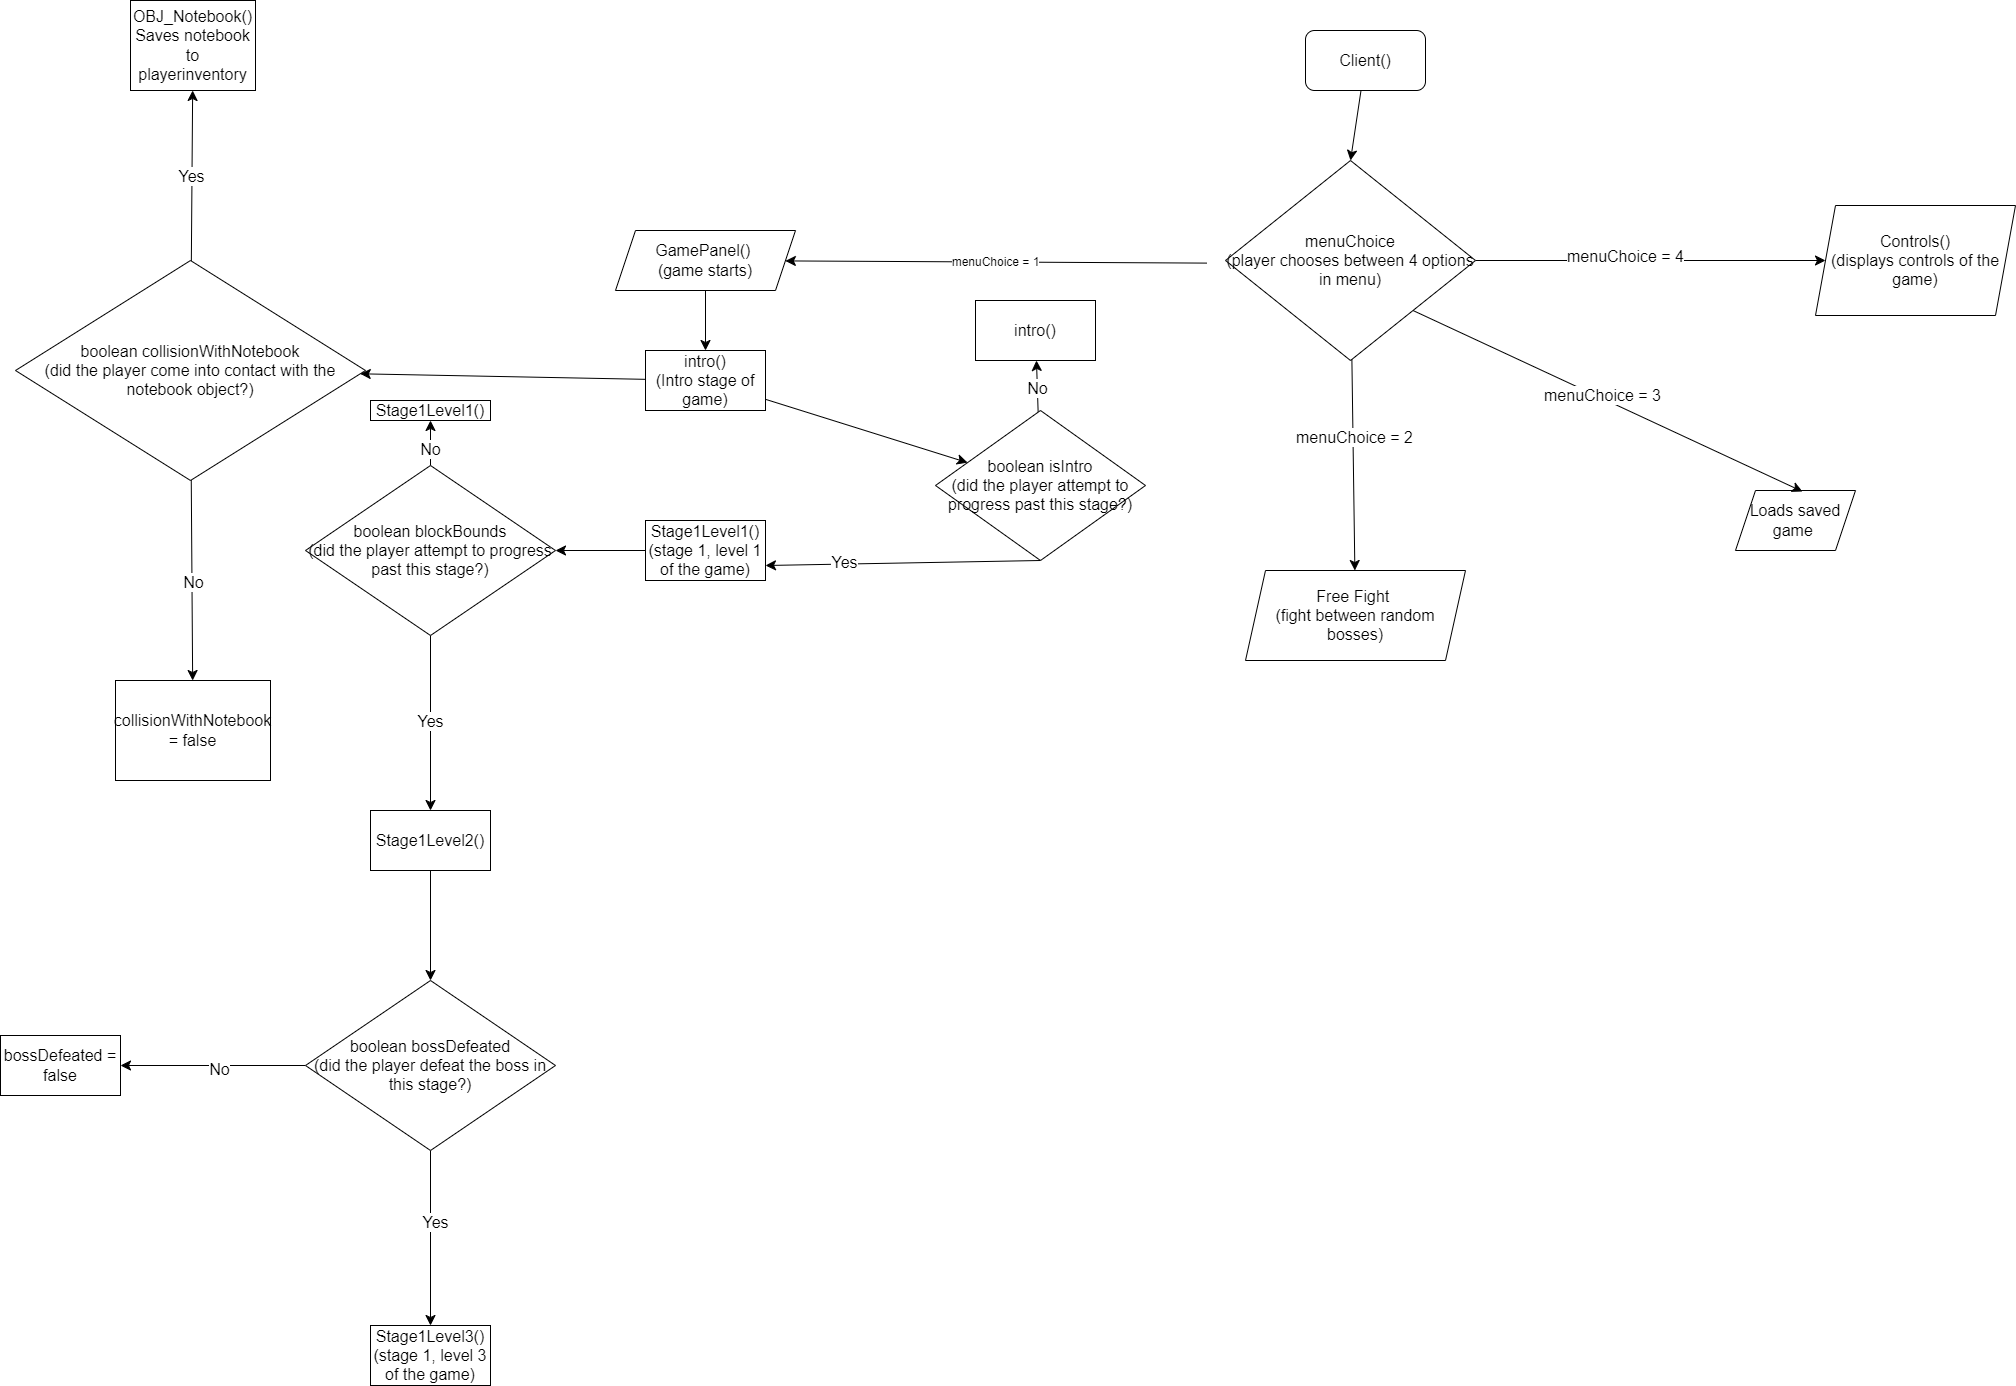

The diagram above was exported from draw.io. Its source (the exported page's mxGraphModel, read from the mxfile embedded in the PNG):
<mxGraphModel dx="3407" dy="1464" grid="1" gridSize="10" guides="1" tooltips="1" connect="1" arrows="1" fold="1" page="1" pageScale="1" pageWidth="827" pageHeight="1169" math="0" shadow="0">
  <root>
    <mxCell id="0" />
    <mxCell id="1" parent="0" />
    <mxCell id="qtwAKMsartDfKwixqbMj-3" value="" style="edgeStyle=none;curved=1;rounded=0;orthogonalLoop=1;jettySize=auto;html=1;fontSize=12;startSize=8;endSize=8;entryX=0.5;entryY=0;entryDx=0;entryDy=0;" edge="1" parent="1" source="qtwAKMsartDfKwixqbMj-1" target="qtwAKMsartDfKwixqbMj-16">
      <mxGeometry relative="1" as="geometry">
        <mxPoint x="300" y="290" as="targetPoint" />
      </mxGeometry>
    </mxCell>
    <mxCell id="qtwAKMsartDfKwixqbMj-1" value="Client()" style="rounded=1;whiteSpace=wrap;html=1;fontSize=16;" vertex="1" parent="1">
      <mxGeometry x="550" y="160" width="120" height="60" as="geometry" />
    </mxCell>
    <mxCell id="qtwAKMsartDfKwixqbMj-5" value="menuChoice = 1" style="edgeStyle=none;curved=1;rounded=0;orthogonalLoop=1;jettySize=auto;html=1;fontSize=12;startSize=8;endSize=8;exitX=-0.075;exitY=0.513;exitDx=0;exitDy=0;exitPerimeter=0;" edge="1" parent="1" source="qtwAKMsartDfKwixqbMj-16" target="qtwAKMsartDfKwixqbMj-4">
      <mxGeometry relative="1" as="geometry">
        <mxPoint x="240" y="320" as="sourcePoint" />
      </mxGeometry>
    </mxCell>
    <mxCell id="qtwAKMsartDfKwixqbMj-9" value="" style="edgeStyle=none;curved=1;rounded=0;orthogonalLoop=1;jettySize=auto;html=1;fontSize=12;startSize=8;endSize=8;" edge="1" parent="1" source="qtwAKMsartDfKwixqbMj-4" target="qtwAKMsartDfKwixqbMj-8">
      <mxGeometry relative="1" as="geometry" />
    </mxCell>
    <mxCell id="qtwAKMsartDfKwixqbMj-4" value="GamePanel()&amp;nbsp;&lt;br&gt;(game starts)" style="shape=parallelogram;perimeter=parallelogramPerimeter;whiteSpace=wrap;html=1;fixedSize=1;fontSize=16;" vertex="1" parent="1">
      <mxGeometry x="-140" y="360" width="180" height="60" as="geometry" />
    </mxCell>
    <mxCell id="qtwAKMsartDfKwixqbMj-30" value="" style="edgeStyle=none;curved=1;rounded=0;orthogonalLoop=1;jettySize=auto;html=1;fontSize=12;startSize=8;endSize=8;" edge="1" parent="1" source="qtwAKMsartDfKwixqbMj-8" target="qtwAKMsartDfKwixqbMj-29">
      <mxGeometry relative="1" as="geometry" />
    </mxCell>
    <mxCell id="qtwAKMsartDfKwixqbMj-56" value="" style="edgeStyle=none;curved=1;rounded=0;orthogonalLoop=1;jettySize=auto;html=1;fontSize=12;startSize=8;endSize=8;" edge="1" parent="1" source="qtwAKMsartDfKwixqbMj-8" target="qtwAKMsartDfKwixqbMj-55">
      <mxGeometry relative="1" as="geometry" />
    </mxCell>
    <mxCell id="qtwAKMsartDfKwixqbMj-8" value="intro()&lt;br&gt;(Intro stage of game)" style="whiteSpace=wrap;html=1;fontSize=16;" vertex="1" parent="1">
      <mxGeometry x="-110" y="480" width="120" height="60" as="geometry" />
    </mxCell>
    <mxCell id="qtwAKMsartDfKwixqbMj-38" value="" style="edgeStyle=none;curved=1;rounded=0;orthogonalLoop=1;jettySize=auto;html=1;fontSize=12;startSize=8;endSize=8;" edge="1" parent="1" source="qtwAKMsartDfKwixqbMj-10" target="qtwAKMsartDfKwixqbMj-37">
      <mxGeometry relative="1" as="geometry" />
    </mxCell>
    <mxCell id="qtwAKMsartDfKwixqbMj-10" value="Stage1Level1()&lt;br&gt;(stage 1, level 1 of the game)" style="whiteSpace=wrap;html=1;fontSize=16;" vertex="1" parent="1">
      <mxGeometry x="-110" y="650" width="120" height="60" as="geometry" />
    </mxCell>
    <mxCell id="qtwAKMsartDfKwixqbMj-20" value="" style="edgeStyle=none;curved=1;rounded=0;orthogonalLoop=1;jettySize=auto;html=1;fontSize=12;startSize=8;endSize=8;" edge="1" parent="1" source="qtwAKMsartDfKwixqbMj-16" target="qtwAKMsartDfKwixqbMj-19">
      <mxGeometry relative="1" as="geometry" />
    </mxCell>
    <mxCell id="qtwAKMsartDfKwixqbMj-22" value="menuChoice = 4" style="edgeLabel;html=1;align=center;verticalAlign=middle;resizable=0;points=[];fontSize=16;" vertex="1" connectable="0" parent="qtwAKMsartDfKwixqbMj-20">
      <mxGeometry x="-0.1487" y="5" relative="1" as="geometry">
        <mxPoint as="offset" />
      </mxGeometry>
    </mxCell>
    <mxCell id="qtwAKMsartDfKwixqbMj-24" value="" style="edgeStyle=none;curved=1;rounded=0;orthogonalLoop=1;jettySize=auto;html=1;fontSize=12;startSize=8;endSize=8;" edge="1" parent="1" source="qtwAKMsartDfKwixqbMj-16" target="qtwAKMsartDfKwixqbMj-23">
      <mxGeometry relative="1" as="geometry" />
    </mxCell>
    <mxCell id="qtwAKMsartDfKwixqbMj-27" value="menuChoice = 2" style="edgeLabel;html=1;align=center;verticalAlign=middle;resizable=0;points=[];fontSize=16;" vertex="1" connectable="0" parent="qtwAKMsartDfKwixqbMj-24">
      <mxGeometry x="-0.2632" y="1" relative="1" as="geometry">
        <mxPoint as="offset" />
      </mxGeometry>
    </mxCell>
    <mxCell id="qtwAKMsartDfKwixqbMj-16" value="menuChoice&lt;br&gt;(player chooses between 4 options in menu)" style="rhombus;whiteSpace=wrap;html=1;fontSize=16;" vertex="1" parent="1">
      <mxGeometry x="470" y="290" width="250" height="200" as="geometry" />
    </mxCell>
    <mxCell id="qtwAKMsartDfKwixqbMj-19" value="Controls()&lt;br&gt;(displays controls of the game)" style="shape=parallelogram;perimeter=parallelogramPerimeter;whiteSpace=wrap;html=1;fixedSize=1;fontSize=16;" vertex="1" parent="1">
      <mxGeometry x="1060" y="335" width="200" height="110" as="geometry" />
    </mxCell>
    <mxCell id="qtwAKMsartDfKwixqbMj-23" value="Free Fight&amp;nbsp;&lt;br&gt;(fight between random bosses)" style="shape=parallelogram;perimeter=parallelogramPerimeter;whiteSpace=wrap;html=1;fixedSize=1;fontSize=16;" vertex="1" parent="1">
      <mxGeometry x="490" y="700" width="220" height="90" as="geometry" />
    </mxCell>
    <mxCell id="qtwAKMsartDfKwixqbMj-25" value="Loads saved game&amp;nbsp;" style="shape=parallelogram;perimeter=parallelogramPerimeter;whiteSpace=wrap;html=1;fixedSize=1;fontSize=16;" vertex="1" parent="1">
      <mxGeometry x="980" y="620" width="120" height="60" as="geometry" />
    </mxCell>
    <mxCell id="qtwAKMsartDfKwixqbMj-26" style="edgeStyle=none;curved=1;rounded=0;orthogonalLoop=1;jettySize=auto;html=1;exitX=1;exitY=1;exitDx=0;exitDy=0;entryX=0.558;entryY=0.017;entryDx=0;entryDy=0;entryPerimeter=0;fontSize=12;startSize=8;endSize=8;" edge="1" parent="1" source="qtwAKMsartDfKwixqbMj-16" target="qtwAKMsartDfKwixqbMj-25">
      <mxGeometry relative="1" as="geometry" />
    </mxCell>
    <mxCell id="qtwAKMsartDfKwixqbMj-28" value="menuChoice = 3" style="edgeLabel;html=1;align=center;verticalAlign=middle;resizable=0;points=[];fontSize=16;" vertex="1" connectable="0" parent="qtwAKMsartDfKwixqbMj-26">
      <mxGeometry x="-0.0341" y="3" relative="1" as="geometry">
        <mxPoint as="offset" />
      </mxGeometry>
    </mxCell>
    <mxCell id="qtwAKMsartDfKwixqbMj-32" value="" style="edgeStyle=none;curved=1;rounded=0;orthogonalLoop=1;jettySize=auto;html=1;fontSize=12;startSize=8;endSize=8;" edge="1" parent="1" source="qtwAKMsartDfKwixqbMj-29" target="qtwAKMsartDfKwixqbMj-31">
      <mxGeometry relative="1" as="geometry" />
    </mxCell>
    <mxCell id="qtwAKMsartDfKwixqbMj-33" value="Yes" style="edgeLabel;html=1;align=center;verticalAlign=middle;resizable=0;points=[];fontSize=16;" vertex="1" connectable="0" parent="qtwAKMsartDfKwixqbMj-32">
      <mxGeometry y="1" relative="1" as="geometry">
        <mxPoint as="offset" />
      </mxGeometry>
    </mxCell>
    <mxCell id="qtwAKMsartDfKwixqbMj-35" value="" style="edgeStyle=none;curved=1;rounded=0;orthogonalLoop=1;jettySize=auto;html=1;fontSize=12;startSize=8;endSize=8;" edge="1" parent="1" source="qtwAKMsartDfKwixqbMj-29" target="qtwAKMsartDfKwixqbMj-34">
      <mxGeometry relative="1" as="geometry" />
    </mxCell>
    <mxCell id="qtwAKMsartDfKwixqbMj-36" value="No" style="edgeLabel;html=1;align=center;verticalAlign=middle;resizable=0;points=[];fontSize=16;" vertex="1" connectable="0" parent="qtwAKMsartDfKwixqbMj-35">
      <mxGeometry x="0.02" y="1" relative="1" as="geometry">
        <mxPoint as="offset" />
      </mxGeometry>
    </mxCell>
    <mxCell id="qtwAKMsartDfKwixqbMj-29" value="boolean collisionWithNotebook&lt;br&gt;(did the player come into contact with the notebook object?)" style="rhombus;whiteSpace=wrap;html=1;fontSize=16;" vertex="1" parent="1">
      <mxGeometry x="-740" y="390" width="350" height="220" as="geometry" />
    </mxCell>
    <mxCell id="qtwAKMsartDfKwixqbMj-31" value="OBJ_Notebook()&lt;br&gt;Saves notebook to playerinventory" style="whiteSpace=wrap;html=1;fontSize=16;" vertex="1" parent="1">
      <mxGeometry x="-625" y="130" width="125" height="90" as="geometry" />
    </mxCell>
    <mxCell id="qtwAKMsartDfKwixqbMj-34" value="collisionWithNotebook = false" style="whiteSpace=wrap;html=1;fontSize=16;" vertex="1" parent="1">
      <mxGeometry x="-640" y="810" width="155" height="100" as="geometry" />
    </mxCell>
    <mxCell id="qtwAKMsartDfKwixqbMj-40" value="" style="edgeStyle=none;curved=1;rounded=0;orthogonalLoop=1;jettySize=auto;html=1;fontSize=12;startSize=8;endSize=8;" edge="1" parent="1" source="qtwAKMsartDfKwixqbMj-37" target="qtwAKMsartDfKwixqbMj-39">
      <mxGeometry relative="1" as="geometry" />
    </mxCell>
    <mxCell id="qtwAKMsartDfKwixqbMj-46" value="Yes" style="edgeLabel;html=1;align=center;verticalAlign=middle;resizable=0;points=[];fontSize=16;" vertex="1" connectable="0" parent="qtwAKMsartDfKwixqbMj-40">
      <mxGeometry x="-0.0318" y="-1" relative="1" as="geometry">
        <mxPoint as="offset" />
      </mxGeometry>
    </mxCell>
    <mxCell id="qtwAKMsartDfKwixqbMj-49" value="" style="edgeStyle=none;curved=1;rounded=0;orthogonalLoop=1;jettySize=auto;html=1;fontSize=12;startSize=8;endSize=8;" edge="1" parent="1" source="qtwAKMsartDfKwixqbMj-37" target="qtwAKMsartDfKwixqbMj-48">
      <mxGeometry relative="1" as="geometry" />
    </mxCell>
    <mxCell id="qtwAKMsartDfKwixqbMj-50" value="No" style="edgeLabel;html=1;align=center;verticalAlign=middle;resizable=0;points=[];fontSize=16;" vertex="1" connectable="0" parent="qtwAKMsartDfKwixqbMj-49">
      <mxGeometry x="-0.2571" y="1" relative="1" as="geometry">
        <mxPoint as="offset" />
      </mxGeometry>
    </mxCell>
    <mxCell id="qtwAKMsartDfKwixqbMj-37" value="boolean blockBounds&lt;br&gt;(did the player attempt to progress past this stage?)" style="rhombus;whiteSpace=wrap;html=1;fontSize=16;" vertex="1" parent="1">
      <mxGeometry x="-450" y="595" width="250" height="170" as="geometry" />
    </mxCell>
    <mxCell id="qtwAKMsartDfKwixqbMj-42" value="" style="edgeStyle=none;curved=1;rounded=0;orthogonalLoop=1;jettySize=auto;html=1;fontSize=12;startSize=8;endSize=8;" edge="1" parent="1" source="qtwAKMsartDfKwixqbMj-39">
      <mxGeometry relative="1" as="geometry">
        <mxPoint x="-325" y="1110" as="targetPoint" />
      </mxGeometry>
    </mxCell>
    <mxCell id="qtwAKMsartDfKwixqbMj-39" value="Stage1Level2()" style="whiteSpace=wrap;html=1;fontSize=16;" vertex="1" parent="1">
      <mxGeometry x="-385" y="940" width="120" height="60" as="geometry" />
    </mxCell>
    <mxCell id="qtwAKMsartDfKwixqbMj-45" value="" style="edgeStyle=none;curved=1;rounded=0;orthogonalLoop=1;jettySize=auto;html=1;fontSize=12;startSize=8;endSize=8;" edge="1" parent="1" source="qtwAKMsartDfKwixqbMj-43" target="qtwAKMsartDfKwixqbMj-44">
      <mxGeometry relative="1" as="geometry" />
    </mxCell>
    <mxCell id="qtwAKMsartDfKwixqbMj-51" value="Yes" style="edgeLabel;html=1;align=center;verticalAlign=middle;resizable=0;points=[];fontSize=16;" vertex="1" connectable="0" parent="qtwAKMsartDfKwixqbMj-45">
      <mxGeometry x="-0.1913" y="4" relative="1" as="geometry">
        <mxPoint as="offset" />
      </mxGeometry>
    </mxCell>
    <mxCell id="qtwAKMsartDfKwixqbMj-53" value="" style="edgeStyle=none;curved=1;rounded=0;orthogonalLoop=1;jettySize=auto;html=1;fontSize=12;startSize=8;endSize=8;" edge="1" parent="1" source="qtwAKMsartDfKwixqbMj-43" target="qtwAKMsartDfKwixqbMj-52">
      <mxGeometry relative="1" as="geometry" />
    </mxCell>
    <mxCell id="qtwAKMsartDfKwixqbMj-54" value="No" style="edgeLabel;html=1;align=center;verticalAlign=middle;resizable=0;points=[];fontSize=16;" vertex="1" connectable="0" parent="qtwAKMsartDfKwixqbMj-53">
      <mxGeometry x="-0.062" y="3" relative="1" as="geometry">
        <mxPoint as="offset" />
      </mxGeometry>
    </mxCell>
    <mxCell id="qtwAKMsartDfKwixqbMj-43" value="boolean bossDefeated&lt;br&gt;(did the player defeat the boss in this stage?)" style="rhombus;whiteSpace=wrap;html=1;fontSize=16;" vertex="1" parent="1">
      <mxGeometry x="-450" y="1110" width="250" height="170" as="geometry" />
    </mxCell>
    <mxCell id="qtwAKMsartDfKwixqbMj-44" value="Stage1Level3()&lt;br style=&quot;border-color: var(--border-color);&quot;&gt;(stage 1, level 3 of the game)" style="whiteSpace=wrap;html=1;fontSize=16;" vertex="1" parent="1">
      <mxGeometry x="-385" y="1455" width="120" height="60" as="geometry" />
    </mxCell>
    <mxCell id="qtwAKMsartDfKwixqbMj-48" value="Stage1Level1()" style="whiteSpace=wrap;html=1;fontSize=16;" vertex="1" parent="1">
      <mxGeometry x="-385" y="530" width="120" height="20" as="geometry" />
    </mxCell>
    <mxCell id="qtwAKMsartDfKwixqbMj-52" value="bossDefeated = false" style="whiteSpace=wrap;html=1;fontSize=16;" vertex="1" parent="1">
      <mxGeometry x="-755" y="1165" width="120" height="60" as="geometry" />
    </mxCell>
    <mxCell id="qtwAKMsartDfKwixqbMj-58" value="" style="edgeStyle=none;curved=1;rounded=0;orthogonalLoop=1;jettySize=auto;html=1;fontSize=12;startSize=8;endSize=8;" edge="1" parent="1" source="qtwAKMsartDfKwixqbMj-55" target="qtwAKMsartDfKwixqbMj-57">
      <mxGeometry relative="1" as="geometry" />
    </mxCell>
    <mxCell id="qtwAKMsartDfKwixqbMj-59" value="No" style="edgeLabel;html=1;align=center;verticalAlign=middle;resizable=0;points=[];fontSize=16;" vertex="1" connectable="0" parent="qtwAKMsartDfKwixqbMj-58">
      <mxGeometry x="-0.0626" relative="1" as="geometry">
        <mxPoint as="offset" />
      </mxGeometry>
    </mxCell>
    <mxCell id="qtwAKMsartDfKwixqbMj-62" style="edgeStyle=none;curved=1;rounded=0;orthogonalLoop=1;jettySize=auto;html=1;exitX=0.5;exitY=1;exitDx=0;exitDy=0;entryX=1;entryY=0.75;entryDx=0;entryDy=0;fontSize=12;startSize=8;endSize=8;" edge="1" parent="1" source="qtwAKMsartDfKwixqbMj-55" target="qtwAKMsartDfKwixqbMj-10">
      <mxGeometry relative="1" as="geometry" />
    </mxCell>
    <mxCell id="qtwAKMsartDfKwixqbMj-63" value="Yes" style="edgeLabel;html=1;align=center;verticalAlign=middle;resizable=0;points=[];fontSize=16;" vertex="1" connectable="0" parent="qtwAKMsartDfKwixqbMj-62">
      <mxGeometry x="0.4259" y="-2" relative="1" as="geometry">
        <mxPoint as="offset" />
      </mxGeometry>
    </mxCell>
    <mxCell id="qtwAKMsartDfKwixqbMj-55" value="boolean isIntro&lt;br&gt;(did the player attempt to progress past this stage?)" style="rhombus;whiteSpace=wrap;html=1;fontSize=16;" vertex="1" parent="1">
      <mxGeometry x="180" y="540" width="210" height="150" as="geometry" />
    </mxCell>
    <mxCell id="qtwAKMsartDfKwixqbMj-57" value="intro()" style="whiteSpace=wrap;html=1;fontSize=16;" vertex="1" parent="1">
      <mxGeometry x="220" y="430" width="120" height="60" as="geometry" />
    </mxCell>
  </root>
</mxGraphModel>